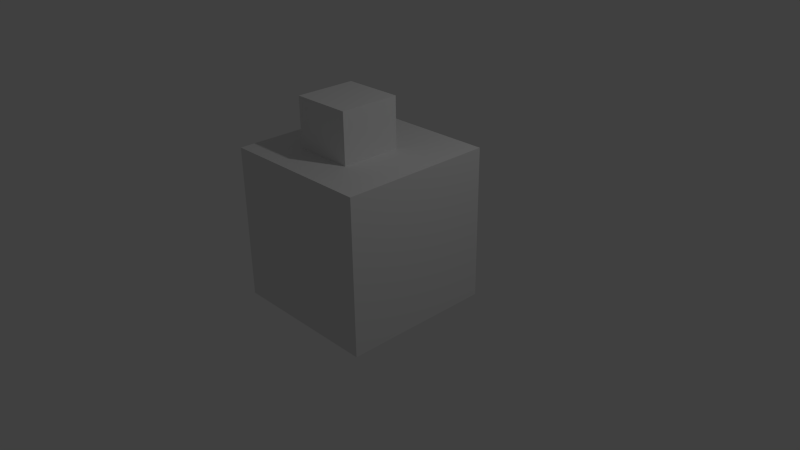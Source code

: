 # Source: 1.blend  (saved by Blender 2.66.1; exported with 4.5.12 LTS)
import bpy
from mathutils import Matrix  # noqa: F401  (used for matrix-valued properties, if any)

bpy.ops.wm.read_factory_settings(use_empty=True)
scene = bpy.context.scene
scene.name = 'Scene'

# ---- collections
col_collection_1 = bpy.data.collections.new('Collection 1'); scene.collection.children.link(col_collection_1)

# ---- materials (node trees are filled in below, after node groups)
mat_material = bpy.data.materials.new('Material')
mat_material.alpha_threshold = 0.0
mat_material.use_transparent_shadow = False
mat_material.roughness = 0.5
mat_material.line_color = (0.0, 0.0, 0.0, 1.0)

# ---- material node trees

# ---- world
world_world = bpy.data.worlds.new('World'); scene.world = world_world
world_world.color = (0.05088, 0.05088, 0.05088)
world_world.use_sun_shadow = False
world_world.sun_shadow_jitter_overblur = 0.0
world_world.cycles.sampling_method = 'MANUAL'
world_world.cycles.sample_map_resolution = 256

# ---- cameras
cam_camera = bpy.data.cameras.new('Camera')
cam_camera.clip_end = 100.0
cam_camera.lens = 35.0
cam_camera.sensor_width = 32.0
cam_camera.sensor_height = 18.0
cam_camera.ortho_scale = 7.314
cam_camera.dof.focus_distance = 0.0
cam_camera.dof.aperture_fstop = 128.0

# ---- lights
light_lamp = bpy.data.lights.new('Lamp', 'POINT')
light_lamp.transmission_factor = 0.0
light_lamp.cutoff_distance = 30.0
light_lamp.energy = 100.0
light_lamp.shadow_buffer_clip_start = 1.001
light_lamp.shadow_soft_size = 0.1
light_lamp.shadow_maximum_resolution = 0.006
light_lamp.use_absolute_resolution = True
light_lamp.cycles.use_multiple_importance_sampling = False

# ---- meshes
me_cube_001 = bpy.data.meshes.new('Cube.001')
me_cube_001.from_pydata([(-1.0, -1.0, -1.0), (-1.0, 1.0, -1.0), (1.0, 1.0, -1.0), (1.0, -1.0, -1.0), (-1.0, -1.0, 1.0), (-1.0, 1.0, 1.0), (1.0, 1.0, 1.0), (1.0, -1.0, 1.0)], [], [(4, 5, 1, 0), (5, 6, 2, 1), (6, 7, 3, 2), (7, 4, 0, 3), (0, 1, 2, 3), (7, 6, 5, 4)])
me_cube_001.use_remesh_preserve_volume = False
me_cube_001.use_remesh_preserve_attributes = False
me_cube_001.use_mirror_vertex_groups = False
me_cube_001.update()
me_cube = bpy.data.meshes.new('Cube')
me_cube.from_pydata([(1.0, 1.0, -1.0), (1.0, -1.0, -1.0), (-1.0, -1.0, -1.0), (-1.0, 1.0, -1.0), (1.0, 1.0, 1.0), (1.0, -1.0, 1.0), (-1.0, -1.0, 1.0), (-1.0, 1.0, 1.0)], [], [(0, 1, 2, 3), (4, 7, 6, 5), (0, 4, 5, 1), (1, 5, 6, 2), (2, 6, 7, 3), (4, 0, 3, 7)])
me_cube.materials.append(mat_material)
me_cube.use_remesh_preserve_volume = False
me_cube.use_remesh_preserve_attributes = False
me_cube.use_mirror_vertex_groups = False
me_cube.update()

# ---- objects
ob_cube_001 = bpy.data.objects.new('Cube.001', me_cube_001)
ob_cube = bpy.data.objects.new('Cube', me_cube)
ob_lamp = bpy.data.objects.new('Lamp', light_lamp)
ob_camera = bpy.data.objects.new('Camera', cam_camera)

# ---- transforms, parenting, visibility, modifiers, constraints
ob_cube_001.location = (0.02601, -0.3602, 1.817)
ob_cube_001.scale = (0.3938, 0.3938, 0.3938)
ob_cube_001.lineart.crease_threshold = 0.0
ob_cube.location = (0.09599, -0.2553, 0.5616)
ob_cube.lock_rotations_4d = False
ob_cube.empty_display_type = 'ARROWS'
ob_cube.lineart.crease_threshold = 0.0
ob_lamp.location = (4.076, 1.005, 5.904)
ob_lamp.rotation_euler = (0.6503, 0.05522, 1.866)
ob_lamp.lock_rotations_4d = False
ob_lamp.empty_display_type = 'ARROWS'
ob_lamp.color = (0.0, 0.0, 0.0, 0.0)
ob_lamp.lineart.crease_threshold = 0.0
ob_camera.location = (7.481, -6.508, 5.344)
ob_camera.rotation_euler = (1.109, 0.01082, 0.8149)
ob_camera.lock_rotations_4d = False
ob_camera.empty_display_type = 'ARROWS'
ob_camera.color = (0.0, 0.0, 0.0, 0.0)
ob_camera.display_type = 'WIRE'
ob_camera.lineart.crease_threshold = 0.0

# ---- collection membership
col_collection_1.objects.link(ob_cube_001)
col_collection_1.objects.link(ob_cube)
col_collection_1.objects.link(ob_lamp)
col_collection_1.objects.link(ob_camera)

# ---- scene / render settings (as saved in the file)
scene.camera = ob_camera
scene.frame_start = 1; scene.frame_end = 250; scene.frame_set(1)
scene.render.engine = 'BLENDER_EEVEE_NEXT'
scene.render.image_settings.color_mode = 'RGB'
scene.render.image_settings.compression = 90
scene.render.resolution_percentage = 50
scene.render.dither_intensity = 0.0
scene.render.bake_margin = 2
scene.cycles.use_denoising = False
scene.cycles.samples = 10
scene.cycles.sampling_pattern = 'TABULATED_SOBOL'
scene.cycles.light_sampling_threshold = 0.0
scene.cycles.use_adaptive_sampling = False
scene.cycles.use_light_tree = False
scene.cycles.blur_glossy = 0.0
scene.cycles.volume_bounces = 1
scene.cycles.pixel_filter_type = 'GAUSSIAN'
scene.cycles.sample_clamp_indirect = 0.0
scene.view_settings.view_transform = 'Standard'
bpy.context.view_layer.update()
